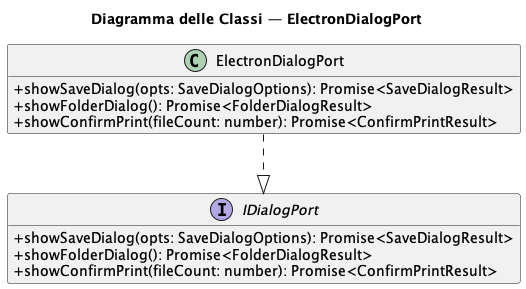

The diagram above was rendered by PlantUML. Its source (embedded in the PNG):
@startuml Export_IPC_Part4
title Diagramma delle Classi — ElectronDialogPort
skinparam classAttributeIconSize 0
skinparam linetype ortho
hide empty members

interface IDialogPort {
    + showSaveDialog(opts: SaveDialogOptions): Promise<SaveDialogResult>
    + showFolderDialog(): Promise<FolderDialogResult>
    + showConfirmPrint(fileCount: number): Promise<ConfirmPrintResult>
}
class ElectronDialogPort {
    + showSaveDialog(opts: SaveDialogOptions): Promise<SaveDialogResult>
    + showFolderDialog(): Promise<FolderDialogResult>
    + showConfirmPrint(fileCount: number): Promise<ConfirmPrintResult>
}

ElectronDialogPort ..|> IDialogPort
@enduml